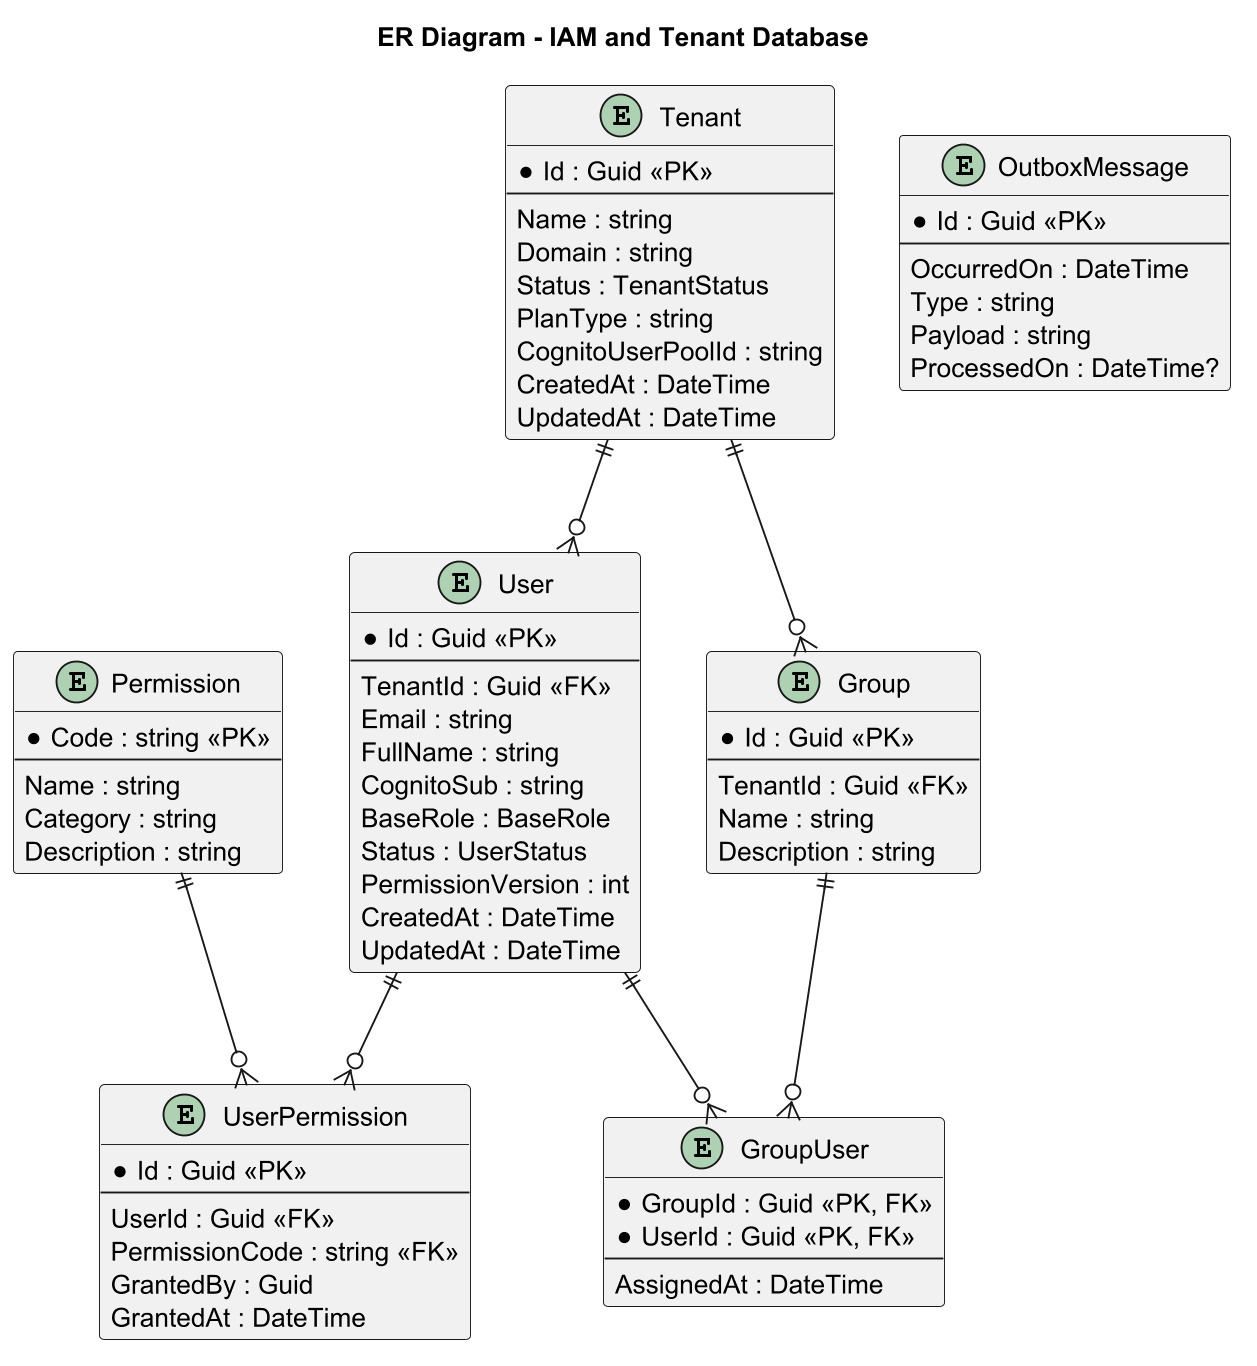

The diagram above was rendered by PlantUML. Its source (embedded in the PNG):
@startuml
skinparam dpi 180
title ER Diagram - IAM and Tenant Database
hide methods

entity Tenant {
  *Id : Guid <<PK>>
  --
  Name : string
  Domain : string
  Status : TenantStatus
  PlanType : string
  CognitoUserPoolId : string
  CreatedAt : DateTime
  UpdatedAt : DateTime
}

entity User {
  *Id : Guid <<PK>>
  --
  TenantId : Guid <<FK>>
  Email : string
  FullName : string
  CognitoSub : string
  BaseRole : BaseRole
  Status : UserStatus
  PermissionVersion : int
  CreatedAt : DateTime
  UpdatedAt : DateTime
}

entity Permission {
  *Code : string <<PK>>
  --
  Name : string
  Category : string
  Description : string
}

entity UserPermission {
  *Id : Guid <<PK>>
  --
  UserId : Guid <<FK>>
  PermissionCode : string <<FK>>
  GrantedBy : Guid
  GrantedAt : DateTime
}

entity Group {
  *Id : Guid <<PK>>
  --
  TenantId : Guid <<FK>>
  Name : string
  Description : string
}

entity GroupUser {
  *GroupId : Guid <<PK, FK>>
  *UserId : Guid <<PK, FK>>
  --
  AssignedAt : DateTime
}

entity OutboxMessage {
  *Id : Guid <<PK>>
  --
  OccurredOn : DateTime
  Type : string
  Payload : string
  ProcessedOn : DateTime?
}

Tenant ||--o{ User
Tenant ||--o{ Group
User ||--o{ UserPermission
Permission ||--o{ UserPermission
Group ||--o{ GroupUser
User ||--o{ GroupUser
@enduml